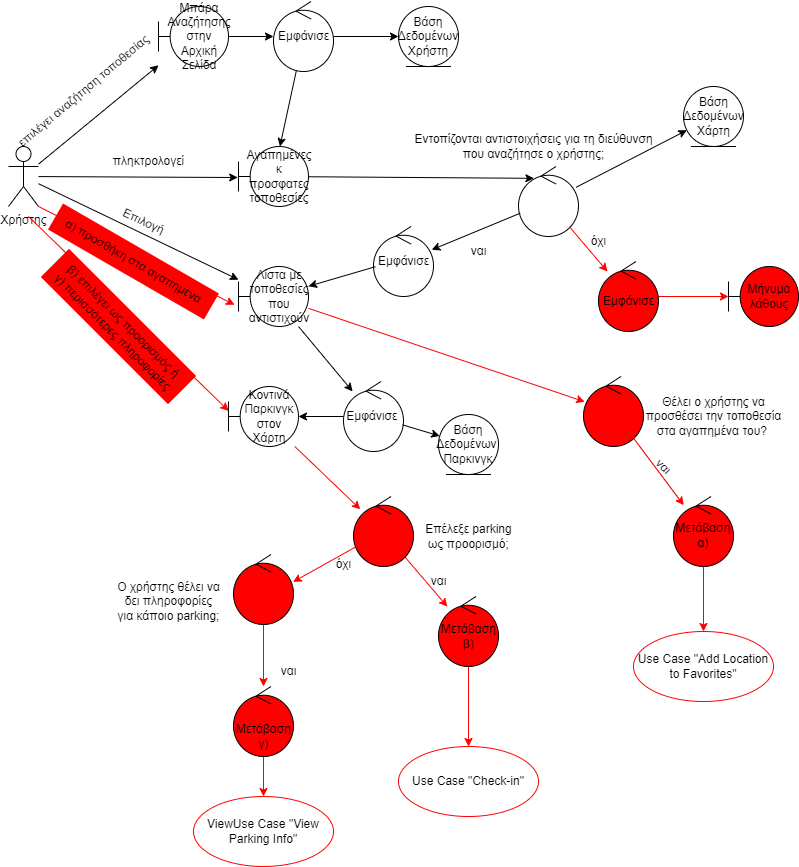

The diagram above was exported from draw.io. Its source (the exported page's mxGraphModel, read from the mxfile embedded in the PNG):
<mxGraphModel dx="521" dy="1671" grid="1" gridSize="10" guides="1" tooltips="1" connect="1" arrows="1" fold="1" page="1" pageScale="1" pageWidth="850" pageHeight="1100" math="0" shadow="0">
  <root>
    <mxCell id="0" />
    <mxCell id="1" parent="0" />
    <mxCell id="HM_dTUWzhAFjqxUnLDvy-1" value="Χρήστης" style="shape=umlActor;verticalLabelPosition=bottom;verticalAlign=top;html=1;outlineConnect=0;" parent="1" vertex="1">
      <mxGeometry x="40" y="80" width="30" height="60" as="geometry" />
    </mxCell>
    <mxCell id="HM_dTUWzhAFjqxUnLDvy-2" value="" style="endArrow=classic;html=1;rounded=0;" parent="1" source="HM_dTUWzhAFjqxUnLDvy-1" target="HM_dTUWzhAFjqxUnLDvy-20" edge="1">
      <mxGeometry width="50" height="50" relative="1" as="geometry">
        <mxPoint x="90" y="50" as="sourcePoint" />
        <mxPoint x="130" y="50" as="targetPoint" />
      </mxGeometry>
    </mxCell>
    <mxCell id="HM_dTUWzhAFjqxUnLDvy-6" value="" style="ellipse;shape=umlControl;whiteSpace=wrap;html=1;" parent="1" vertex="1">
      <mxGeometry x="375" y="315" width="60" height="70" as="geometry" />
    </mxCell>
    <mxCell id="HM_dTUWzhAFjqxUnLDvy-8" value="" style="ellipse;shape=umlControl;whiteSpace=wrap;html=1;" parent="1" vertex="1">
      <mxGeometry x="405" y="160" width="60" height="70" as="geometry" />
    </mxCell>
    <mxCell id="HM_dTUWzhAFjqxUnLDvy-9" value="" style="ellipse;shape=umlControl;whiteSpace=wrap;html=1;" parent="1" vertex="1">
      <mxGeometry x="550" y="100" width="60" height="70" as="geometry" />
    </mxCell>
    <mxCell id="HM_dTUWzhAFjqxUnLDvy-10" value="" style="ellipse;shape=umlControl;whiteSpace=wrap;html=1;" parent="1" vertex="1">
      <mxGeometry x="305" y="-65" width="60" height="70" as="geometry" />
    </mxCell>
    <mxCell id="HM_dTUWzhAFjqxUnLDvy-14" value="Βάση Δεδομένων&amp;nbsp;&lt;br&gt;Παρκινγκ" style="ellipse;shape=umlEntity;whiteSpace=wrap;html=1;" parent="1" vertex="1">
      <mxGeometry x="470" y="348" width="60" height="60" as="geometry" />
    </mxCell>
    <mxCell id="HM_dTUWzhAFjqxUnLDvy-15" value="" style="ellipse;shape=umlEntity;whiteSpace=wrap;html=1;" parent="1" vertex="1">
      <mxGeometry x="715" y="20" width="60" height="60" as="geometry" />
    </mxCell>
    <mxCell id="HM_dTUWzhAFjqxUnLDvy-16" value="Μήνυμα λάθους" style="shape=umlBoundary;whiteSpace=wrap;html=1;fillColor=#FF0000;" parent="1" vertex="1">
      <mxGeometry x="760" y="200" width="70" height="60" as="geometry" />
    </mxCell>
    <mxCell id="HM_dTUWzhAFjqxUnLDvy-17" value="Κοντινά Παρκινγκ στον Χάρτη" style="shape=umlBoundary;whiteSpace=wrap;html=1;" parent="1" vertex="1">
      <mxGeometry x="260" y="320" width="70" height="60" as="geometry" />
    </mxCell>
    <mxCell id="HM_dTUWzhAFjqxUnLDvy-18" value="Λίστα με τοποθεσίες που αντιστιχούν" style="shape=umlBoundary;whiteSpace=wrap;html=1;" parent="1" vertex="1">
      <mxGeometry x="270" y="200" width="70" height="60" as="geometry" />
    </mxCell>
    <mxCell id="HM_dTUWzhAFjqxUnLDvy-19" value="Αγαπημένες κ προσφατες τοποθεσίες" style="shape=umlBoundary;whiteSpace=wrap;html=1;" parent="1" vertex="1">
      <mxGeometry x="270" y="80" width="70" height="60" as="geometry" />
    </mxCell>
    <mxCell id="HM_dTUWzhAFjqxUnLDvy-20" value="Μπάρα Αναζήτησης στην Αρχική Σελίδα" style="shape=umlBoundary;whiteSpace=wrap;html=1;" parent="1" vertex="1">
      <mxGeometry x="190" y="-60" width="70" height="60" as="geometry" />
    </mxCell>
    <mxCell id="HM_dTUWzhAFjqxUnLDvy-21" value="" style="endArrow=classic;html=1;rounded=0;" parent="1" source="HM_dTUWzhAFjqxUnLDvy-20" target="HM_dTUWzhAFjqxUnLDvy-10" edge="1">
      <mxGeometry width="50" height="50" relative="1" as="geometry">
        <mxPoint x="210" y="49.5" as="sourcePoint" />
        <mxPoint x="274" y="49.5" as="targetPoint" />
      </mxGeometry>
    </mxCell>
    <mxCell id="HM_dTUWzhAFjqxUnLDvy-23" value="" style="endArrow=classic;html=1;rounded=0;entryX=0.257;entryY=0.169;entryDx=0;entryDy=0;entryPerimeter=0;" parent="1" source="HM_dTUWzhAFjqxUnLDvy-19" target="HM_dTUWzhAFjqxUnLDvy-9" edge="1">
      <mxGeometry width="50" height="50" relative="1" as="geometry">
        <mxPoint x="753" y="500" as="sourcePoint" />
        <mxPoint x="560" y="50" as="targetPoint" />
        <Array as="points" />
      </mxGeometry>
    </mxCell>
    <mxCell id="HM_dTUWzhAFjqxUnLDvy-24" value="" style="endArrow=classic;html=1;rounded=0;" parent="1" source="HM_dTUWzhAFjqxUnLDvy-9" target="HM_dTUWzhAFjqxUnLDvy-8" edge="1">
      <mxGeometry width="50" height="50" relative="1" as="geometry">
        <mxPoint x="530" y="160" as="sourcePoint" />
        <mxPoint x="460" y="160" as="targetPoint" />
      </mxGeometry>
    </mxCell>
    <mxCell id="HM_dTUWzhAFjqxUnLDvy-25" value="" style="endArrow=classic;html=1;rounded=0;exitX=0.033;exitY=0.574;exitDx=0;exitDy=0;exitPerimeter=0;" parent="1" source="HM_dTUWzhAFjqxUnLDvy-8" target="HM_dTUWzhAFjqxUnLDvy-18" edge="1">
      <mxGeometry width="50" height="50" relative="1" as="geometry">
        <mxPoint x="756" y="540" as="sourcePoint" />
        <mxPoint x="300" y="160" as="targetPoint" />
      </mxGeometry>
    </mxCell>
    <mxCell id="HM_dTUWzhAFjqxUnLDvy-26" value="" style="endArrow=classic;html=1;rounded=0;" parent="1" source="HM_dTUWzhAFjqxUnLDvy-6" target="HM_dTUWzhAFjqxUnLDvy-17" edge="1">
      <mxGeometry width="50" height="50" relative="1" as="geometry">
        <mxPoint x="450" y="290" as="sourcePoint" />
        <mxPoint x="490" y="287" as="targetPoint" />
      </mxGeometry>
    </mxCell>
    <mxCell id="HM_dTUWzhAFjqxUnLDvy-27" value="Εμφάνισε" style="text;html=1;align=center;verticalAlign=middle;resizable=0;points=[];autosize=1;strokeColor=none;fillColor=none;" parent="1" vertex="1">
      <mxGeometry x="300" y="-45" width="70" height="30" as="geometry" />
    </mxCell>
    <mxCell id="HM_dTUWzhAFjqxUnLDvy-28" value="Εντοπίζονται αντιστοιχήσεις για τη διεύθυνση &lt;br&gt;που αναζήτησε ο χρήστης;" style="text;html=1;align=center;verticalAlign=middle;resizable=0;points=[];autosize=1;strokeColor=none;fillColor=none;" parent="1" vertex="1">
      <mxGeometry x="435" y="60" width="260" height="40" as="geometry" />
    </mxCell>
    <mxCell id="HM_dTUWzhAFjqxUnLDvy-29" value="" style="endArrow=classic;html=1;rounded=0;" parent="1" source="HM_dTUWzhAFjqxUnLDvy-6" target="HM_dTUWzhAFjqxUnLDvy-14" edge="1">
      <mxGeometry width="50" height="50" relative="1" as="geometry">
        <mxPoint x="430" y="360" as="sourcePoint" />
        <mxPoint x="494" y="360" as="targetPoint" />
      </mxGeometry>
    </mxCell>
    <mxCell id="HM_dTUWzhAFjqxUnLDvy-31" value="" style="endArrow=classic;html=1;rounded=0;" parent="1" source="HM_dTUWzhAFjqxUnLDvy-18" target="HM_dTUWzhAFjqxUnLDvy-6" edge="1">
      <mxGeometry width="50" height="50" relative="1" as="geometry">
        <mxPoint x="340" y="333" as="sourcePoint" />
        <mxPoint x="380" y="285" as="targetPoint" />
      </mxGeometry>
    </mxCell>
    <mxCell id="HM_dTUWzhAFjqxUnLDvy-32" value="" style="endArrow=classic;html=1;rounded=0;strokeColor=#FF0000;" parent="1" source="HM_dTUWzhAFjqxUnLDvy-64" target="HM_dTUWzhAFjqxUnLDvy-54" edge="1">
      <mxGeometry width="50" height="50" relative="1" as="geometry">
        <mxPoint x="770" y="580" as="sourcePoint" />
        <mxPoint x="834" y="580" as="targetPoint" />
      </mxGeometry>
    </mxCell>
    <mxCell id="HM_dTUWzhAFjqxUnLDvy-36" value="" style="endArrow=classic;html=1;rounded=0;" parent="1" source="HM_dTUWzhAFjqxUnLDvy-9" target="HM_dTUWzhAFjqxUnLDvy-15" edge="1">
      <mxGeometry width="50" height="50" relative="1" as="geometry">
        <mxPoint x="580" y="204.5" as="sourcePoint" />
        <mxPoint x="620" y="220" as="targetPoint" />
      </mxGeometry>
    </mxCell>
    <mxCell id="HM_dTUWzhAFjqxUnLDvy-37" value="ναι" style="text;html=1;align=center;verticalAlign=middle;resizable=0;points=[];autosize=1;strokeColor=none;fillColor=none;" parent="1" vertex="1">
      <mxGeometry x="490" y="170" width="40" height="30" as="geometry" />
    </mxCell>
    <mxCell id="HM_dTUWzhAFjqxUnLDvy-38" value="Εμφάνισε" style="text;html=1;align=center;verticalAlign=middle;resizable=0;points=[];autosize=1;strokeColor=none;fillColor=none;" parent="1" vertex="1">
      <mxGeometry x="400" y="180" width="70" height="30" as="geometry" />
    </mxCell>
    <mxCell id="HM_dTUWzhAFjqxUnLDvy-40" value="Βάση&lt;br&gt;Δεδομένων &lt;br&gt;Χάρτη" style="text;html=1;align=center;verticalAlign=middle;resizable=0;points=[];autosize=1;strokeColor=none;fillColor=none;" parent="1" vertex="1">
      <mxGeometry x="705" y="20" width="80" height="60" as="geometry" />
    </mxCell>
    <mxCell id="HM_dTUWzhAFjqxUnLDvy-44" value="Εμφάνισε&amp;nbsp;" style="text;html=1;align=center;verticalAlign=middle;resizable=0;points=[];autosize=1;strokeColor=none;fillColor=none;" parent="1" vertex="1">
      <mxGeometry x="365" y="335" width="80" height="30" as="geometry" />
    </mxCell>
    <mxCell id="HM_dTUWzhAFjqxUnLDvy-45" value="" style="ellipse;shape=umlControl;whiteSpace=wrap;html=1;fillColor=#FF0000;" parent="1" vertex="1">
      <mxGeometry x="265" y="620" width="60" height="70" as="geometry" />
    </mxCell>
    <mxCell id="HM_dTUWzhAFjqxUnLDvy-46" value="" style="ellipse;shape=umlControl;whiteSpace=wrap;html=1;fillColor=#FF0000;" parent="1" vertex="1">
      <mxGeometry x="265" y="488" width="60" height="70" as="geometry" />
    </mxCell>
    <mxCell id="HM_dTUWzhAFjqxUnLDvy-52" value="" style="endArrow=classic;html=1;rounded=0;strokeColor=#FF0000;" parent="1" source="HM_dTUWzhAFjqxUnLDvy-124" target="HM_dTUWzhAFjqxUnLDvy-64" edge="1">
      <mxGeometry width="50" height="50" relative="1" as="geometry">
        <mxPoint x="490" y="440" as="sourcePoint" />
        <mxPoint x="700" y="450" as="targetPoint" />
      </mxGeometry>
    </mxCell>
    <mxCell id="HM_dTUWzhAFjqxUnLDvy-54" value="Use Case &quot;Check-in&quot;" style="ellipse;whiteSpace=wrap;html=1;strokeColor=#FF0000;" parent="1" vertex="1">
      <mxGeometry x="430" y="680" width="140" height="70" as="geometry" />
    </mxCell>
    <mxCell id="HM_dTUWzhAFjqxUnLDvy-55" value="Ο χρήστης θέλει να &lt;br&gt;δει πληροφορίες&lt;br&gt;&amp;nbsp;για κάποιο parking;&amp;nbsp;" style="text;html=1;align=center;verticalAlign=middle;resizable=0;points=[];autosize=1;strokeColor=none;fillColor=none;" parent="1" vertex="1">
      <mxGeometry x="135" y="505" width="130" height="60" as="geometry" />
    </mxCell>
    <mxCell id="HM_dTUWzhAFjqxUnLDvy-56" value="" style="endArrow=classic;html=1;rounded=0;strokeColor=#FF0000;" parent="1" source="HM_dTUWzhAFjqxUnLDvy-46" target="HM_dTUWzhAFjqxUnLDvy-45" edge="1">
      <mxGeometry width="50" height="50" relative="1" as="geometry">
        <mxPoint x="750" y="580" as="sourcePoint" />
        <mxPoint x="570" y="600" as="targetPoint" />
      </mxGeometry>
    </mxCell>
    <mxCell id="HM_dTUWzhAFjqxUnLDvy-57" value="" style="endArrow=classic;html=1;rounded=0;strokeColor=#FF0000;" parent="1" source="HM_dTUWzhAFjqxUnLDvy-45" target="HM_dTUWzhAFjqxUnLDvy-62" edge="1">
      <mxGeometry width="50" height="50" relative="1" as="geometry">
        <mxPoint x="508" y="629" as="sourcePoint" />
        <mxPoint x="650" y="630" as="targetPoint" />
      </mxGeometry>
    </mxCell>
    <mxCell id="HM_dTUWzhAFjqxUnLDvy-59" value="" style="endArrow=classic;html=1;rounded=0;strokeColor=#FF0000;" parent="1" source="HM_dTUWzhAFjqxUnLDvy-18" target="HM_dTUWzhAFjqxUnLDvy-122" edge="1">
      <mxGeometry width="50" height="50" relative="1" as="geometry">
        <mxPoint x="276.67399455663303" y="344.5280254711379" as="sourcePoint" />
        <mxPoint x="208.58558553859893" y="372.52565616033235" as="targetPoint" />
      </mxGeometry>
    </mxCell>
    <mxCell id="HM_dTUWzhAFjqxUnLDvy-60" value="ναι" style="text;html=1;align=center;verticalAlign=middle;resizable=0;points=[];autosize=1;strokeColor=none;fillColor=none;" parent="1" vertex="1">
      <mxGeometry x="300" y="590" width="40" height="30" as="geometry" />
    </mxCell>
    <mxCell id="HM_dTUWzhAFjqxUnLDvy-61" value="Μετάβαση&lt;br&gt;γ)" style="text;html=1;align=center;verticalAlign=middle;resizable=0;points=[];autosize=1;strokeColor=none;fillColor=none;" parent="1" vertex="1">
      <mxGeometry x="255" y="650" width="80" height="40" as="geometry" />
    </mxCell>
    <mxCell id="HM_dTUWzhAFjqxUnLDvy-62" value="ViewUse Case &quot;View Parking Info&quot;" style="ellipse;whiteSpace=wrap;html=1;strokeColor=#FF0000;" parent="1" vertex="1">
      <mxGeometry x="225" y="730" width="140" height="70" as="geometry" />
    </mxCell>
    <mxCell id="HM_dTUWzhAFjqxUnLDvy-64" value="" style="ellipse;shape=umlControl;whiteSpace=wrap;html=1;fillColor=#FF0000;" parent="1" vertex="1">
      <mxGeometry x="470" y="530" width="60" height="70" as="geometry" />
    </mxCell>
    <mxCell id="HM_dTUWzhAFjqxUnLDvy-65" value="Μετάβαση&lt;br&gt;β)" style="text;html=1;align=center;verticalAlign=middle;resizable=0;points=[];autosize=1;strokeColor=none;fillColor=none;" parent="1" vertex="1">
      <mxGeometry x="460" y="550" width="80" height="40" as="geometry" />
    </mxCell>
    <mxCell id="HM_dTUWzhAFjqxUnLDvy-69" value="Θέλει ο χρήστης να &lt;br&gt;προσθέσει την τοποθεσία&lt;br&gt;στα αγαπημένα του?&amp;nbsp;" style="text;html=1;align=center;verticalAlign=middle;resizable=0;points=[];autosize=1;strokeColor=none;fillColor=none;" parent="1" vertex="1">
      <mxGeometry x="665" y="320" width="160" height="60" as="geometry" />
    </mxCell>
    <mxCell id="HM_dTUWzhAFjqxUnLDvy-74" value="" style="endArrow=classic;html=1;rounded=0;strokeColor=#FF0000;" parent="1" source="HM_dTUWzhAFjqxUnLDvy-78" target="HM_dTUWzhAFjqxUnLDvy-16" edge="1">
      <mxGeometry width="50" height="50" relative="1" as="geometry">
        <mxPoint x="770" y="225" as="sourcePoint" />
        <mxPoint x="820" y="175" as="targetPoint" />
      </mxGeometry>
    </mxCell>
    <mxCell id="HM_dTUWzhAFjqxUnLDvy-75" value="" style="endArrow=classic;html=1;rounded=0;fillColor=#FF0000;strokeColor=#FF0000;" parent="1" source="HM_dTUWzhAFjqxUnLDvy-9" target="HM_dTUWzhAFjqxUnLDvy-78" edge="1">
      <mxGeometry width="50" height="50" relative="1" as="geometry">
        <mxPoint x="600" y="160" as="sourcePoint" />
        <mxPoint x="710" y="160" as="targetPoint" />
      </mxGeometry>
    </mxCell>
    <mxCell id="HM_dTUWzhAFjqxUnLDvy-78" value="" style="ellipse;shape=umlControl;whiteSpace=wrap;html=1;fillColor=#FF0000;" parent="1" vertex="1">
      <mxGeometry x="630" y="195" width="60" height="70" as="geometry" />
    </mxCell>
    <mxCell id="HM_dTUWzhAFjqxUnLDvy-79" value="Μετάβαση α)" style="ellipse;shape=umlControl;whiteSpace=wrap;html=1;fillColor=#FF0000;" parent="1" vertex="1">
      <mxGeometry x="705" y="430" width="60" height="70" as="geometry" />
    </mxCell>
    <mxCell id="HM_dTUWzhAFjqxUnLDvy-81" value="Use Case &quot;Add Location to Favorites&quot;" style="ellipse;whiteSpace=wrap;html=1;strokeColor=#FF0000;" parent="1" vertex="1">
      <mxGeometry x="665" y="565" width="140" height="70" as="geometry" />
    </mxCell>
    <mxCell id="HM_dTUWzhAFjqxUnLDvy-86" value="όχι" style="text;html=1;align=center;verticalAlign=middle;resizable=0;points=[];autosize=1;strokeColor=none;fillColor=none;" parent="1" vertex="1">
      <mxGeometry x="610" y="160" width="40" height="30" as="geometry" />
    </mxCell>
    <mxCell id="HM_dTUWzhAFjqxUnLDvy-87" value="Εμφάνισε" style="text;html=1;align=center;verticalAlign=middle;resizable=0;points=[];autosize=1;strokeColor=none;fillColor=none;" parent="1" vertex="1">
      <mxGeometry x="625" y="220" width="70" height="30" as="geometry" />
    </mxCell>
    <mxCell id="HM_dTUWzhAFjqxUnLDvy-100" value="Βάση Δεδομένων&lt;br style=&quot;border-color: var(--border-color);&quot;&gt;Χρήστη" style="ellipse;shape=umlEntity;whiteSpace=wrap;html=1;" parent="1" vertex="1">
      <mxGeometry x="430" y="-60" width="60" height="60" as="geometry" />
    </mxCell>
    <mxCell id="HM_dTUWzhAFjqxUnLDvy-101" value="" style="endArrow=classic;html=1;rounded=0;" parent="1" source="HM_dTUWzhAFjqxUnLDvy-10" target="HM_dTUWzhAFjqxUnLDvy-100" edge="1">
      <mxGeometry width="50" height="50" relative="1" as="geometry">
        <mxPoint x="180" y="190" as="sourcePoint" />
        <mxPoint x="230" y="140" as="targetPoint" />
      </mxGeometry>
    </mxCell>
    <mxCell id="HM_dTUWzhAFjqxUnLDvy-102" value="" style="endArrow=classic;html=1;rounded=0;strokeColor=#FF0000;" parent="1" source="HM_dTUWzhAFjqxUnLDvy-79" target="HM_dTUWzhAFjqxUnLDvy-81" edge="1">
      <mxGeometry width="50" height="50" relative="1" as="geometry">
        <mxPoint x="190" y="528" as="sourcePoint" />
        <mxPoint x="190" y="610" as="targetPoint" />
      </mxGeometry>
    </mxCell>
    <mxCell id="HM_dTUWzhAFjqxUnLDvy-104" value="επιλέγει αναζήτηση τοποθεσίας" style="text;html=1;align=center;verticalAlign=middle;resizable=0;points=[];autosize=1;strokeColor=none;fillColor=none;rotation=-40;" parent="1" vertex="1">
      <mxGeometry x="20" y="10" width="190" height="30" as="geometry" />
    </mxCell>
    <mxCell id="HM_dTUWzhAFjqxUnLDvy-105" value="" style="endArrow=classic;html=1;rounded=0;" parent="1" source="HM_dTUWzhAFjqxUnLDvy-1" target="HM_dTUWzhAFjqxUnLDvy-18" edge="1">
      <mxGeometry width="50" height="50" relative="1" as="geometry">
        <mxPoint x="210" y="250" as="sourcePoint" />
        <mxPoint x="260" y="200" as="targetPoint" />
      </mxGeometry>
    </mxCell>
    <mxCell id="HM_dTUWzhAFjqxUnLDvy-106" value="Επιλογή" style="text;html=1;align=center;verticalAlign=middle;resizable=0;points=[];autosize=1;strokeColor=none;fillColor=none;rotation=25;" parent="1" vertex="1">
      <mxGeometry x="140" y="140" width="70" height="30" as="geometry" />
    </mxCell>
    <mxCell id="HM_dTUWzhAFjqxUnLDvy-109" value="" style="endArrow=classic;html=1;rounded=0;entryX=0.003;entryY=0.407;entryDx=0;entryDy=0;entryPerimeter=0;strokeColor=#FF0000;" parent="1" target="HM_dTUWzhAFjqxUnLDvy-17" edge="1">
      <mxGeometry width="50" height="50" relative="1" as="geometry">
        <mxPoint x="60" y="150" as="sourcePoint" />
        <mxPoint x="220" y="240" as="targetPoint" />
      </mxGeometry>
    </mxCell>
    <mxCell id="HM_dTUWzhAFjqxUnLDvy-110" value="β) επιλέγει ως προορισμός ή&lt;br&gt;γ) περισσότερες πληροφορίες" style="text;html=1;align=center;verticalAlign=middle;resizable=0;points=[];autosize=1;strokeColor=none;fillColor=#FF0000;rotation=45;" parent="1" vertex="1">
      <mxGeometry x="60" y="240" width="180" height="40" as="geometry" />
    </mxCell>
    <mxCell id="HM_dTUWzhAFjqxUnLDvy-111" value="" style="endArrow=classic;html=1;rounded=0;" parent="1" source="HM_dTUWzhAFjqxUnLDvy-10" target="HM_dTUWzhAFjqxUnLDvy-19" edge="1">
      <mxGeometry width="50" height="50" relative="1" as="geometry">
        <mxPoint x="510" y="120" as="sourcePoint" />
        <mxPoint x="560" y="70" as="targetPoint" />
      </mxGeometry>
    </mxCell>
    <mxCell id="HM_dTUWzhAFjqxUnLDvy-113" value="" style="endArrow=classic;html=1;rounded=0;entryX=-0.011;entryY=0.517;entryDx=0;entryDy=0;entryPerimeter=0;" parent="1" source="HM_dTUWzhAFjqxUnLDvy-1" target="HM_dTUWzhAFjqxUnLDvy-19" edge="1">
      <mxGeometry width="50" height="50" relative="1" as="geometry">
        <mxPoint x="220" y="140" as="sourcePoint" />
        <mxPoint x="270" y="90" as="targetPoint" />
      </mxGeometry>
    </mxCell>
    <mxCell id="HM_dTUWzhAFjqxUnLDvy-114" value="πληκτρολογεί" style="text;html=1;align=center;verticalAlign=middle;resizable=0;points=[];autosize=1;strokeColor=none;fillColor=none;" parent="1" vertex="1">
      <mxGeometry x="135" y="80" width="90" height="30" as="geometry" />
    </mxCell>
    <mxCell id="HM_dTUWzhAFjqxUnLDvy-115" value="" style="endArrow=classic;html=1;rounded=0;entryX=-0.057;entryY=0.637;entryDx=0;entryDy=0;entryPerimeter=0;strokeColor=#FF0000;exitX=1;exitY=1;exitDx=0;exitDy=0;exitPerimeter=0;" parent="1" source="HM_dTUWzhAFjqxUnLDvy-1" target="HM_dTUWzhAFjqxUnLDvy-18" edge="1">
      <mxGeometry width="50" height="50" relative="1" as="geometry">
        <mxPoint x="70" y="130" as="sourcePoint" />
        <mxPoint x="560" y="270" as="targetPoint" />
      </mxGeometry>
    </mxCell>
    <mxCell id="HM_dTUWzhAFjqxUnLDvy-116" value="α) προσθήκη στα αγαπημενα" style="text;html=1;align=center;verticalAlign=middle;resizable=0;points=[];autosize=1;strokeColor=none;fillColor=#FF0000;rotation=30;" parent="1" vertex="1">
      <mxGeometry x="75" y="180" width="180" height="30" as="geometry" />
    </mxCell>
    <mxCell id="HM_dTUWzhAFjqxUnLDvy-122" value="" style="ellipse;shape=umlControl;whiteSpace=wrap;html=1;fillColor=#FF0000;" parent="1" vertex="1">
      <mxGeometry x="615" y="310" width="60" height="70" as="geometry" />
    </mxCell>
    <mxCell id="HM_dTUWzhAFjqxUnLDvy-124" value="" style="ellipse;shape=umlControl;whiteSpace=wrap;html=1;fillColor=#FF0000;" parent="1" vertex="1">
      <mxGeometry x="385" y="430" width="60" height="70" as="geometry" />
    </mxCell>
    <mxCell id="HM_dTUWzhAFjqxUnLDvy-126" value="Επέλεξε parking&lt;br&gt;ως προορισμό;" style="text;html=1;align=center;verticalAlign=middle;resizable=0;points=[];autosize=1;strokeColor=none;fillColor=none;" parent="1" vertex="1">
      <mxGeometry x="445" y="450" width="110" height="40" as="geometry" />
    </mxCell>
    <mxCell id="HM_dTUWzhAFjqxUnLDvy-127" value="" style="endArrow=classic;html=1;rounded=0;shadow=1;strokeColor=#FF0000;" parent="1" source="HM_dTUWzhAFjqxUnLDvy-122" target="HM_dTUWzhAFjqxUnLDvy-79" edge="1">
      <mxGeometry width="50" height="50" relative="1" as="geometry">
        <mxPoint x="750" y="430" as="sourcePoint" />
        <mxPoint x="800" y="380" as="targetPoint" />
      </mxGeometry>
    </mxCell>
    <mxCell id="HM_dTUWzhAFjqxUnLDvy-128" value="ναι" style="text;html=1;align=center;verticalAlign=middle;resizable=0;points=[];autosize=1;strokeColor=none;fillColor=none;" parent="1" vertex="1">
      <mxGeometry x="450" y="500" width="40" height="30" as="geometry" />
    </mxCell>
    <mxCell id="HM_dTUWzhAFjqxUnLDvy-129" value="ναι" style="text;html=1;align=center;verticalAlign=middle;resizable=0;points=[];autosize=1;strokeColor=none;fillColor=none;rotation=45;" parent="1" vertex="1">
      <mxGeometry x="675" y="385" width="40" height="30" as="geometry" />
    </mxCell>
    <mxCell id="HM_dTUWzhAFjqxUnLDvy-130" value="" style="endArrow=classic;html=1;rounded=0;strokeColor=#FF0000;" parent="1" source="HM_dTUWzhAFjqxUnLDvy-17" target="HM_dTUWzhAFjqxUnLDvy-124" edge="1">
      <mxGeometry width="50" height="50" relative="1" as="geometry">
        <mxPoint x="340" y="460" as="sourcePoint" />
        <mxPoint x="390" y="410" as="targetPoint" />
      </mxGeometry>
    </mxCell>
    <mxCell id="HM_dTUWzhAFjqxUnLDvy-131" value="" style="endArrow=classic;html=1;rounded=0;entryX=0.993;entryY=0.391;entryDx=0;entryDy=0;entryPerimeter=0;strokeColor=#FF0000;" parent="1" source="HM_dTUWzhAFjqxUnLDvy-124" target="HM_dTUWzhAFjqxUnLDvy-46" edge="1">
      <mxGeometry width="50" height="50" relative="1" as="geometry">
        <mxPoint x="330" y="550" as="sourcePoint" />
        <mxPoint x="380" y="500" as="targetPoint" />
      </mxGeometry>
    </mxCell>
    <mxCell id="HM_dTUWzhAFjqxUnLDvy-132" value="όχι" style="text;html=1;align=center;verticalAlign=middle;resizable=0;points=[];autosize=1;strokeColor=none;fillColor=none;" parent="1" vertex="1">
      <mxGeometry x="355" y="483" width="40" height="30" as="geometry" />
    </mxCell>
  </root>
</mxGraphModel>